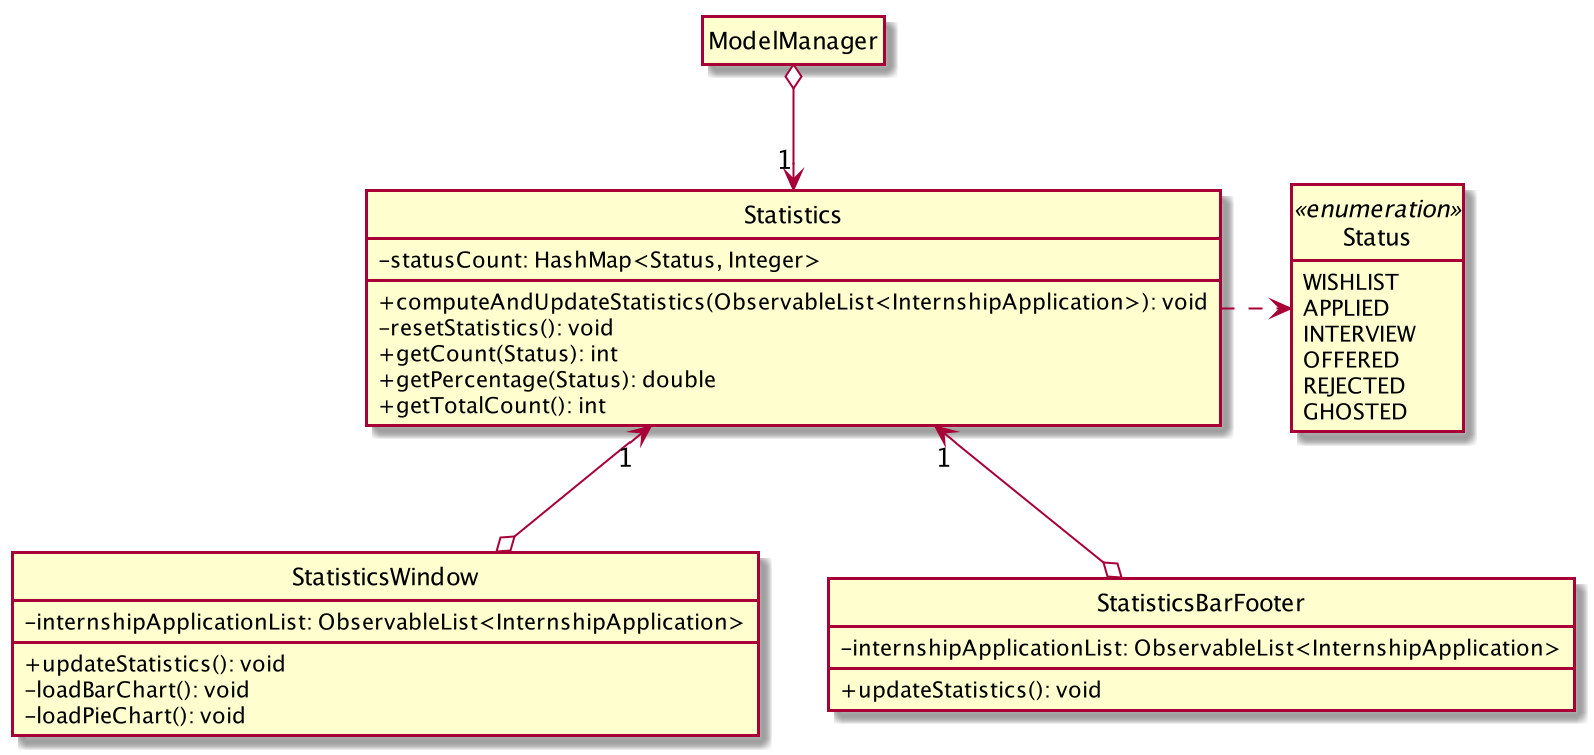

The diagram above was rendered by PlantUML. Its source (embedded in the PNG):
@startuml

hide circle
hide empty members
skinparam classAttributeIconSize 0


Class ModelManager {
}

Class Statistics {
    - statusCount: HashMap<Status, Integer>
    + computeAndUpdateStatistics(ObservableList<InternshipApplication>): void
    - resetStatistics(): void
    + getCount(Status): int
    + getPercentage(Status): double
    + getTotalCount(): int
}

Class StatisticsWindow {
    - internshipApplicationList: ObservableList<InternshipApplication>
    + updateStatistics(): void
    - loadBarChart(): void
    - loadPieChart(): void
}

Class StatisticsBarFooter {
    - internshipApplicationList: ObservableList<InternshipApplication>
    + updateStatistics(): void
}

enum Status <<enumeration>> {
    WISHLIST
    APPLIED
    INTERVIEW
    OFFERED
    REJECTED
    GHOSTED
}

ModelManager o--> "1" Statistics

Statistics .right.> Status

StatisticsWindow o-up-> "1" Statistics
StatisticsBarFooter o-up-> "1" Statistics


@enduml